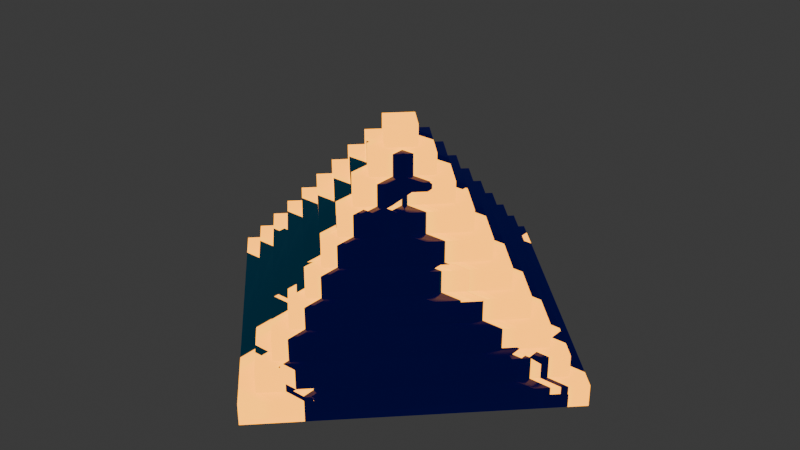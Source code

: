 # Source: Pyramid.blend  (saved by Blender 4.0.36; exported with 4.5.12 LTS)
import bpy
from mathutils import Matrix  # noqa: F401  (used for matrix-valued properties, if any)

bpy.ops.wm.read_factory_settings(use_empty=True)
scene = bpy.context.scene
scene.name = 'Scene'

# ---- collections
col_collection = bpy.data.collections.new('Collection'); scene.collection.children.link(col_collection)

# ---- images (referenced by path relative to the original .blend; pixels are not part of the script)
import os
ASSET_DIR = os.environ.get("B2B_ASSET_DIR", "")  # directory of the original .blend (textures are referenced by path, not embedded)
HERE = os.path.dirname(os.path.abspath(__file__))  # packed textures are extracted next to this script under _unpacked/

def load_image(name, relpath, width, height, colorspace="sRGB"):
    """Load a texture the original file referenced (path relative to the .blend, or extracted next to this script)."""
    p = next((c for c in (os.path.join(HERE, relpath), os.path.join(ASSET_DIR, relpath)) if relpath and os.path.exists(c)), "")
    if p:
        img = bpy.data.images.load(p, check_existing=True)
        img.name = name
    else:  # same state as the original file: an image datablock whose file is absent (Cycles renders it pink)
        img = bpy.data.images.new(name, width, height)
        img.source = "FILE"
        img.filepath = "//" + (relpath or name)
    img.colorspace_settings.name = colorspace
    return img
img_emit_4 = load_image('Emit_4', 'Baked Textures/Emit_4.png', 1024, 1024, 'sRGB')

# ---- materials (node trees are filled in below, after node groups)
mat_sci_fi_7 = bpy.data.materials.new('Sci-Fi_7')

# ---- material node trees
mat_sci_fi_7.use_nodes = True; mat_sci_fi_7.node_tree.nodes.clear()
_N = mat_sci_fi_7.node_tree.nodes; _L = mat_sci_fi_7.node_tree.links
n0 = _N.new('ShaderNodeBump'); n0.name = 'Bump.002'; n0.location = (-1451, -745)
n0.inputs[0].default_value = 0.5
n0.inputs[1].default_value = 1.0
n0.inputs[2].default_value = 1.0
n1 = _N.new('ShaderNodeTexNoise'); n1.name = 'Noise Texture.001'; n1.location = (-1752, -558)
n1.inputs[3].default_value = 15.0
n1.inputs[4].default_value = 0.55
n2 = _N.new('NodeReroute'); n2.name = 'Reroute.002'; n2.location = (-1508, -1040)
n2.width = 16
n3 = _N.new('ShaderNodeDisplacement'); n3.name = 'Displacement.001'; n3.location = (-1030, -951)
n3.inputs[2].default_value = 0.05
n4 = _N.new('ShaderNodeValToRGB'); n4.name = 'Color Ramp.003'; n4.location = (-1378, -178)
n4.color_ramp.interpolation = 'CONSTANT'
while len(n4.color_ramp.elements) > 1: n4.color_ramp.elements.remove(n4.color_ramp.elements[-1])
n4.color_ramp.elements[0].position = 0.0; n4.color_ramp.elements[0].color = (0.0, 0.0, 0.0, 1.0)
_e = n4.color_ramp.elements.new(0.1345); _e.color = (1.0, 1.0, 1.0, 1.0)
n5 = _N.new('ShaderNodeValToRGB'); n5.name = 'Color Ramp.004'; n5.location = (-1360, -436)
while len(n5.color_ramp.elements) > 1: n5.color_ramp.elements.remove(n5.color_ramp.elements[-1])
n5.color_ramp.elements[0].position = 0.0; n5.color_ramp.elements[0].color = (0.0, 0.0, 0.0, 1.0)
_e = n5.color_ramp.elements.new(1.0); _e.color = (0.4736, 0.4735, 0.4735, 1.0)
n6 = _N.new('ShaderNodeBump'); n6.name = 'Bump.003'; n6.location = (-1171, -662)
n6.inputs[0].default_value = 0.015
n6.inputs[1].default_value = 1.0
n6.inputs[2].default_value = 1.0
n7 = _N.new('ShaderNodeTexCoord'); n7.name = 'Texture Coordinate.001'; n7.location = (-2424, -251)
n8 = _N.new('ShaderNodeTexVoronoi'); n8.name = 'Voronoi Texture.001'; n8.location = (-2060, -355)
n8.voronoi_dimensions = '4D'
n8.distance = 'CHEBYCHEV'
n8.inputs[1].default_value = 1.0
n9 = _N.new('ShaderNodeMapping'); n9.name = 'Mapping.001'; n9.location = (-2243, -249)
n10 = _N.new('ShaderNodeValue'); n10.name = 'Value.001'; n10.location = (-2430, -535)
n10.outputs[0].default_value = 0.35
n11 = _N.new('NodeReroute'); n11.name = 'Reroute.003'; n11.location = (-1896, -331)
n11.width = 16
n11.socket_idname = 'NodeSocketVector'
n12 = _N.new('ShaderNodeBsdfPrincipled'); n12.name = 'Principled BSDF'; n12.location = (-947, -13)
n12.inputs[3].default_value = 1.45
n13 = _N.new('ShaderNodeEmission'); n13.name = 'Emission'; n13.location = (-716, 171)
n13.inputs[1].default_value = 6.4
n14 = _N.new('ShaderNodeMixShader'); n14.name = 'Mix Shader'; n14.location = (-421, 140)
n15 = _N.new('ShaderNodeOutputMaterial'); n15.name = 'Material Output'; n15.location = (-138, -28)
n16 = _N.new('ShaderNodeValToRGB'); n16.name = 'Color Ramp.005'; n16.location = (-1356, 54)
while len(n16.color_ramp.elements) > 1: n16.color_ramp.elements.remove(n16.color_ramp.elements[-1])
n16.color_ramp.elements[0].position = 0.0; n16.color_ramp.elements[0].color = (1.0, 0.3173, 0.0, 1.0)
_e = n16.color_ramp.elements.new(0.3164); _e.color = (0.0304, 0.0304, 0.0304, 1.0)
_e = n16.color_ramp.elements.new(1.0); _e.color = (0.0127, 0.0127, 0.0127, 1.0)
n17 = _N.new('ShaderNodeTexBrick'); n17.name = 'Brick Texture.001'; n17.location = (-1797, -128)
n17.width = 168
n17.inputs[2].default_value = (0.05449, 0.05448, 0.05448, 1.0)
n17.inputs[3].default_value = (0.01229, 0.01229, 0.01229, 1.0)
n17.inputs[6].default_value = 0.56
n18 = _N.new('ShaderNodeValToRGB'); n18.name = 'Color Ramp.006'; n18.location = (-1320, 311)
n18.color_ramp.interpolation = 'CARDINAL'
while len(n18.color_ramp.elements) > 1: n18.color_ramp.elements.remove(n18.color_ramp.elements[-1])
n18.color_ramp.elements[0].position = 0.32; n18.color_ramp.elements[0].color = (1.0, 0.3527, 0.0, 1.0)
_e = n18.color_ramp.elements.new(0.32); _e.color = (0.0127, 0.0127, 0.0127, 1.0)
n19 = _N.new('ShaderNodeTexImage'); n19.name = 'Image Texture'; n19.location = (-557, -175)
n19.image = img_emit_4
_L.new(n9.outputs[0], n17.inputs[0])
_L.new(n7.outputs[3], n9.inputs[0])
_L.new(n8.outputs[1], n17.inputs[4])
_L.new(n16.outputs[0], n12.inputs[0])
_L.new(n4.outputs[0], n12.inputs[1])
_L.new(n17.outputs[0], n4.inputs[0])
_L.new(n9.outputs[0], n8.inputs[0])
_L.new(n11.outputs[0], n1.inputs[0])
_L.new(n5.outputs[0], n12.inputs[2])
_L.new(n1.outputs[0], n5.inputs[0])
_L.new(n17.outputs[0], n0.inputs[3])
_L.new(n0.outputs[0], n6.inputs[4])
_L.new(n6.outputs[0], n12.inputs[5])
_L.new(n1.outputs[0], n6.inputs[3])
_L.new(n2.outputs[0], n3.inputs[0])
_L.new(n17.outputs[0], n2.inputs[0])
_L.new(n10.outputs[0], n9.inputs[3])
_L.new(n17.outputs[0], n16.inputs[0])
_L.new(n9.outputs[0], n11.inputs[0])
_L.new(n12.outputs[0], n14.inputs[2])
_L.new(n18.outputs[0], n13.inputs[0])
_L.new(n13.outputs[0], n14.inputs[1])
_L.new(n14.outputs[0], n15.inputs[0])
_L.new(n17.outputs[0], n18.inputs[0])
n15.is_active_output = True

# ---- world
world_world = bpy.data.worlds.new('World'); scene.world = world_world
world_world.use_nodes = True; world_world.node_tree.nodes.clear()
_N = world_world.node_tree.nodes; _L = world_world.node_tree.links
n0 = _N.new('ShaderNodeOutputWorld'); n0.name = 'World Output'; n0.location = (300, 300)
n1 = _N.new('ShaderNodeBackground'); n1.name = 'Background'; n1.location = (10, 300)
n1.inputs[0].default_value = (0.05088, 0.05088, 0.05088, 1.0)
_L.new(n1.outputs[0], n0.inputs[0])
n0.is_active_output = True
world_world.color = (0.05088, 0.05088, 0.05088)
world_world.use_sun_shadow = False
world_world.sun_shadow_jitter_overblur = 0.0

# ---- meshes
me_pyramid = bpy.data.meshes.new('Pyramid')
me_pyramid.from_pydata([(1.0, 0.0, 0.0), (8.941e-08, -1.0, 0.0), (-1.0, -8.742e-08, 0.0), (8.941e-08, 1.0, 0.0), (1.0, 0.0, 0.1), (8.941e-08, -1.0, 0.1), (-1.0, -8.742e-08, 0.1), (8.941e-08, 1.0, 0.1), (0.9, 0.0, 0.1), (8.941e-08, -0.9, 0.1), (-0.9, -7.868e-08, 0.1), (8.941e-08, 0.9, 0.1), (0.9, 0.0, 0.2), (8.941e-08, -0.9, 0.2), (-0.9, -7.868e-08, 0.2), (8.941e-08, 0.9, 0.2), (0.8, 0.0, 0.2), (2.98e-08, -0.8, 0.2), (-0.8, -6.994e-08, 0.2), (2.98e-08, 0.8, 0.2), (0.8, 0.0, 0.3), (2.98e-08, -0.8, 0.3), (-0.8, -6.994e-08, 0.3), (2.98e-08, 0.8, 0.3), (0.7, 0.0, 0.3), (2.98e-08, -0.7, 0.3), (-0.7, -6.12e-08, 0.3), (2.98e-08, 0.7, 0.3), (0.7, 0.0, 0.4), (2.98e-08, -0.7, 0.4), (-0.7, -6.12e-08, 0.4), (2.98e-08, 0.7, 0.4), (0.6, 0.0, 0.4), (2.98e-08, -0.6, 0.4), (-0.6, -5.245e-08, 0.4), (2.98e-08, 0.6, 0.4), (0.6, 0.0, 0.5), (2.98e-08, -0.6, 0.5), (-0.6, -5.245e-08, 0.5), (2.98e-08, 0.6, 0.5), (0.5, 0.0, 0.5), (4.47e-08, -0.5, 0.5), (-0.5, -4.371e-08, 0.5), (4.47e-08, 0.5, 0.5), (0.5, 0.0, 0.6), (4.47e-08, -0.5, 0.6), (-0.5, -4.371e-08, 0.6), (4.47e-08, 0.5, 0.6), (0.4, 0.0, 0.6), (2.98e-08, -0.4, 0.6), (-0.4, -3.497e-08, 0.6), (2.98e-08, 0.4, 0.6), (0.4, 0.0, 0.7), (2.98e-08, -0.4, 0.7), (-0.4, -3.497e-08, 0.7), (2.98e-08, 0.4, 0.7), (0.3, 0.0, 0.7), (1.49e-08, -0.3, 0.7), (-0.3, -2.623e-08, 0.7), (1.49e-08, 0.3, 0.7), (0.3, 0.0, 0.8), (1.49e-08, -0.3, 0.8), (-0.3, -2.623e-08, 0.8), (1.49e-08, 0.3, 0.8), (0.2, 0.0, 0.8), (1.49e-08, -0.2, 0.8), (-0.2, -1.748e-08, 0.8), (1.49e-08, 0.2, 0.8), (0.2, 0.0, 0.9), (1.49e-08, -0.2, 0.9), (-0.2, -1.748e-08, 0.9), (1.49e-08, 0.2, 0.9), (0.1, 0.0, 0.9), (1.118e-08, -0.1, 0.9), (-0.1, -8.742e-09, 0.9), (1.118e-08, 0.1, 0.9), (0.1, 0.0, 1.0), (1.118e-08, -0.1, 1.0), (-0.1, -8.742e-09, 1.0), (1.118e-08, 0.1, 1.0)], [], [(0, 1, 2, 3), (79, 78, 77, 76), (0, 4, 5, 1), (1, 5, 6, 2), (2, 6, 7, 3), (3, 7, 4, 0), (8, 12, 13, 9), (9, 13, 14, 10), (10, 14, 15, 11), (11, 15, 12, 8), (16, 20, 21, 17), (17, 21, 22, 18), (18, 22, 23, 19), (19, 23, 20, 16), (24, 28, 29, 25), (25, 29, 30, 26), (26, 30, 31, 27), (27, 31, 28, 24), (32, 36, 37, 33), (33, 37, 38, 34), (34, 38, 39, 35), (35, 39, 36, 32), (40, 44, 45, 41), (41, 45, 46, 42), (42, 46, 47, 43), (43, 47, 44, 40), (48, 52, 53, 49), (49, 53, 54, 50), (50, 54, 55, 51), (51, 55, 52, 48), (56, 60, 61, 57), (57, 61, 62, 58), (58, 62, 63, 59), (59, 63, 60, 56), (64, 68, 69, 65), (65, 69, 70, 66), (66, 70, 71, 67), (67, 71, 68, 64), (72, 76, 77, 73), (73, 77, 78, 74), (74, 78, 79, 75), (75, 79, 76, 72), (4, 8, 9, 5), (5, 9, 10, 6), (6, 10, 11, 7), (7, 11, 8, 4), (12, 16, 17, 13), (13, 17, 18, 14), (14, 18, 19, 15), (15, 19, 16, 12), (20, 24, 25, 21), (21, 25, 26, 22), (22, 26, 27, 23), (23, 27, 24, 20), (28, 32, 33, 29), (29, 33, 34, 30), (30, 34, 35, 31), (31, 35, 32, 28), (36, 40, 41, 37), (37, 41, 42, 38), (38, 42, 43, 39), (39, 43, 40, 36), (44, 48, 49, 45), (45, 49, 50, 46), (46, 50, 51, 47), (47, 51, 48, 44), (52, 56, 57, 53), (53, 57, 58, 54), (54, 58, 59, 55), (55, 59, 56, 52), (60, 64, 65, 61), (61, 65, 66, 62), (62, 66, 67, 63), (63, 67, 64, 60), (68, 72, 73, 69), (69, 73, 74, 70), (70, 74, 75, 71), (71, 75, 72, 68)])
me_pyramid.polygons.foreach_set('use_smooth', [True] * 78)
_uv = me_pyramid.uv_layers.new(name='UVMap')
_uv.uv.foreach_set('vector', [0.0008534, 0.0008534, 0.1103, 0.0008534, 0.1103, 0.1103, 0.0008534, 0.1103, 0.0008534, 0.112, 0.1103, 0.112, 0.1103, 0.2214, 0.0008534, 0.2214, 0.112, 0.1103, 0.112, 0.0008534, 0.2214, 0.0008534, 0.2214, 0.1103, 0.112, 0.2214, 0.112, 0.112, 0.2214, 0.112, 0.2214, 0.2214, 0.0008534, 0.2231, 0.1103, 0.2231, 0.1103, 0.3325, 0.0008534, 0.3325, 0.112, 0.2231, 0.2214, 0.2231, 0.2214, 0.3325, 0.112, 0.3325, 0.2231, 0.1103, 0.2231, 0.0008534, 0.3325, 0.0008534, 0.3325, 0.1103, 0.2231, 0.2214, 0.2231, 0.112, 0.3325, 0.112, 0.3325, 0.2214, 0.2231, 0.3325, 0.2231, 0.2231, 0.3325, 0.2231, 0.3325, 0.3325, 0.0008534, 0.3342, 0.1103, 0.3342, 0.1103, 0.4436, 0.0008534, 0.4436, 0.112, 0.3342, 0.2214, 0.3342, 0.2214, 0.4436, 0.112, 0.4436, 0.2231, 0.3342, 0.3325, 0.3342, 0.3325, 0.4436, 0.2231, 0.4436, 0.3342, 0.1103, 0.3342, 0.0008534, 0.4436, 0.0008533, 0.4436, 0.1103, 0.3342, 0.2214, 0.3342, 0.112, 0.4436, 0.112, 0.4436, 0.2214, 0.3342, 0.3325, 0.3342, 0.2231, 0.4436, 0.2231, 0.4436, 0.3325, 0.3342, 0.4436, 0.3342, 0.3342, 0.4436, 0.3342, 0.4436, 0.4436, 0.0008534, 0.4453, 0.1103, 0.4453, 0.1103, 0.5547, 0.0008534, 0.5547, 0.112, 0.4453, 0.2214, 0.4453, 0.2214, 0.5547, 0.112, 0.5547, 0.2231, 0.4453, 0.3325, 0.4453, 0.3325, 0.5547, 0.2231, 0.5547, 0.3342, 0.4453, 0.4436, 0.4453, 0.4436, 0.5547, 0.3342, 0.5547, 0.4453, 0.1103, 0.4453, 0.0008533, 0.5547, 0.0008533, 0.5547, 0.1103, 0.4453, 0.2214, 0.4453, 0.112, 0.5547, 0.112, 0.5547, 0.2214, 0.4453, 0.3325, 0.4453, 0.2231, 0.5547, 0.2231, 0.5547, 0.3325, 0.4453, 0.4436, 0.4453, 0.3342, 0.5547, 0.3342, 0.5547, 0.4436, 0.4453, 0.5547, 0.4453, 0.4453, 0.5547, 0.4453, 0.5547, 0.5547, 0.0008534, 0.5564, 0.1103, 0.5564, 0.1103, 0.6658, 0.0008534, 0.6658, 0.112, 0.5564, 0.2214, 0.5564, 0.2214, 0.6658, 0.112, 0.6658, 0.2231, 0.5564, 0.3325, 0.5564, 0.3325, 0.6658, 0.2231, 0.6658, 0.3342, 0.5564, 0.4436, 0.5564, 0.4436, 0.6658, 0.3342, 0.6658, 0.4453, 0.5564, 0.5547, 0.5564, 0.5547, 0.6658, 0.4453, 0.6658, 0.5564, 0.1103, 0.5564, 0.0008534, 0.6658, 0.0008533, 0.6658, 0.1103, 0.5564, 0.2214, 0.5564, 0.112, 0.6658, 0.112, 0.6658, 0.2214, 0.5564, 0.3325, 0.5564, 0.2231, 0.6658, 0.2231, 0.6658, 0.3325, 0.5564, 0.4436, 0.5564, 0.3342, 0.6658, 0.3342, 0.6658, 0.4436, 0.5564, 0.5547, 0.5564, 0.4453, 0.6658, 0.4453, 0.6658, 0.5547, 0.5564, 0.6658, 0.5564, 0.5564, 0.6658, 0.5564, 0.6658, 0.6658, 0.0008534, 0.6675, 0.1103, 0.6675, 0.1103, 0.7769, 0.0008534, 0.7769, 0.112, 0.6675, 0.2214, 0.6675, 0.2214, 0.7769, 0.112, 0.7769, 0.2231, 0.6675, 0.3325, 0.6675, 0.3325, 0.7769, 0.2231, 0.7769, 0.3342, 0.6675, 0.4436, 0.6675, 0.4436, 0.7769, 0.3342, 0.7769, 0.4453, 0.6675, 0.5547, 0.6675, 0.5547, 0.7769, 0.4453, 0.7769, 0.5564, 0.6675, 0.6658, 0.6675, 0.6658, 0.7769, 0.5564, 0.7769, 0.6675, 0.1103, 0.6675, 0.0008534, 0.7769, 0.0008534, 0.7769, 0.1103, 0.6675, 0.2214, 0.6675, 0.112, 0.7769, 0.112, 0.7769, 0.2214, 0.6675, 0.3325, 0.6675, 0.2231, 0.7769, 0.2231, 0.7769, 0.3325, 0.6675, 0.4436, 0.6675, 0.3342, 0.7769, 0.3342, 0.7769, 0.4436, 0.6675, 0.5547, 0.6675, 0.4453, 0.7769, 0.4453, 0.7769, 0.5547, 0.6675, 0.6658, 0.6675, 0.5564, 0.7769, 0.5564, 0.7769, 0.6658, 0.6675, 0.7769, 0.6675, 0.6675, 0.7769, 0.6675, 0.7769, 0.7769, 0.0008534, 0.7786, 0.1103, 0.7786, 0.1103, 0.888, 0.0008534, 0.888, 0.112, 0.7786, 0.2214, 0.7786, 0.2214, 0.888, 0.112, 0.888, 0.2231, 0.7786, 0.3325, 0.7786, 0.3325, 0.888, 0.2231, 0.888, 0.3342, 0.7786, 0.4436, 0.7786, 0.4436, 0.888, 0.3342, 0.888, 0.4453, 0.7786, 0.5547, 0.7786, 0.5547, 0.888, 0.4453, 0.888, 0.5564, 0.7786, 0.6658, 0.7786, 0.6658, 0.888, 0.5564, 0.888, 0.6675, 0.7786, 0.7769, 0.7786, 0.7769, 0.888, 0.6675, 0.888, 0.7786, 0.1103, 0.7786, 0.0008534, 0.888, 0.0008534, 0.888, 0.1103, 0.7786, 0.2214, 0.7786, 0.112, 0.888, 0.112, 0.888, 0.2214, 0.7786, 0.3325, 0.7786, 0.2231, 0.888, 0.2231, 0.888, 0.3325, 0.7786, 0.4436, 0.7786, 0.3342, 0.888, 0.3342, 0.888, 0.4436, 0.7786, 0.5547, 0.7786, 0.4453, 0.888, 0.4453, 0.888, 0.5547, 0.7786, 0.6658, 0.7786, 0.5564, 0.888, 0.5564, 0.888, 0.6658, 0.7786, 0.7769, 0.7786, 0.6675, 0.888, 0.6675, 0.888, 0.7769, 0.7786, 0.888, 0.7786, 0.7786, 0.888, 0.7786, 0.888, 0.888, 0.0008534, 0.8897, 0.1103, 0.8897, 0.1103, 0.9991, 0.0008534, 0.9991, 0.112, 0.8897, 0.2214, 0.8897, 0.2214, 0.9991, 0.112, 0.9991, 0.2231, 0.8897, 0.3325, 0.8897, 0.3325, 0.9991, 0.2231, 0.9991, 0.3342, 0.8897, 0.4436, 0.8897, 0.4436, 0.9991, 0.3342, 0.9991, 0.4453, 0.8897, 0.5547, 0.8897, 0.5547, 0.9991, 0.4453, 0.9991, 0.5564, 0.8897, 0.6658, 0.8897, 0.6658, 0.9991, 0.5564, 0.9991, 0.6675, 0.8897, 0.7769, 0.8897, 0.7769, 0.9991, 0.6675, 0.9991, 0.7786, 0.8897, 0.888, 0.8897, 0.888, 0.9991, 0.7786, 0.9991, 0.8897, 0.1103, 0.8897, 0.0008534, 0.9991, 0.0008533, 0.9991, 0.1103, 0.8897, 0.2214, 0.8897, 0.112, 0.9991, 0.112, 0.9991, 0.2214, 0.8897, 0.3325, 0.8897, 0.2231, 0.9991, 0.2231, 0.9991, 0.3325, 0.8897, 0.4436, 0.8897, 0.3342, 0.9991, 0.3342, 0.9991, 0.4436, 0.8897, 0.5547, 0.8897, 0.4453, 0.9991, 0.4453, 0.9991, 0.5547, 0.8897, 0.6658, 0.8897, 0.5564, 0.9991, 0.5564, 0.9991, 0.6658])
me_pyramid.materials.append(mat_sci_fi_7)
me_pyramid.update()

# ---- objects
ob_pyramid = bpy.data.objects.new('Pyramid', me_pyramid)

# ---- transforms, parenting, visibility, modifiers, constraints
ob_pyramid.location = (-0.06221, -0.1944, 0.0)
ob_pyramid.scale = (1.777, 1.777, 1.777)

# ---- collection membership
col_collection.objects.link(ob_pyramid)

# ---- scene / render settings (as saved in the file)
scene.frame_start = 1; scene.frame_end = 250; scene.frame_set(1)
scene.render.engine = 'CYCLES'
scene.cycles.feature_set = 'EXPERIMENTAL'
scene.cycles.samples = 10
scene.cycles.sampling_pattern = 'TABULATED_SOBOL'
scene.cycles.bake_type = 'EMIT'
scene.eevee.use_gtao = True
bpy.context.view_layer.update()

# ---- added for rendering (the .blend has no active camera): camera
cam_auto = bpy.data.cameras.new('AutoCamera')
cam_auto.lens = 50.0
cam_auto.sensor_width = 36.0
cam_auto.clip_end = 1000.0
ob_auto_camera = bpy.data.objects.new('AutoCamera', cam_auto)
scene.collection.objects.link(ob_auto_camera)
ob_auto_camera.location = (4.86936, -6.11229, 4.83362)
ob_auto_camera.rotation_euler = (1.09748, -7.21219e-08, 0.694738)
scene.camera = ob_auto_camera
bpy.context.view_layer.update()
